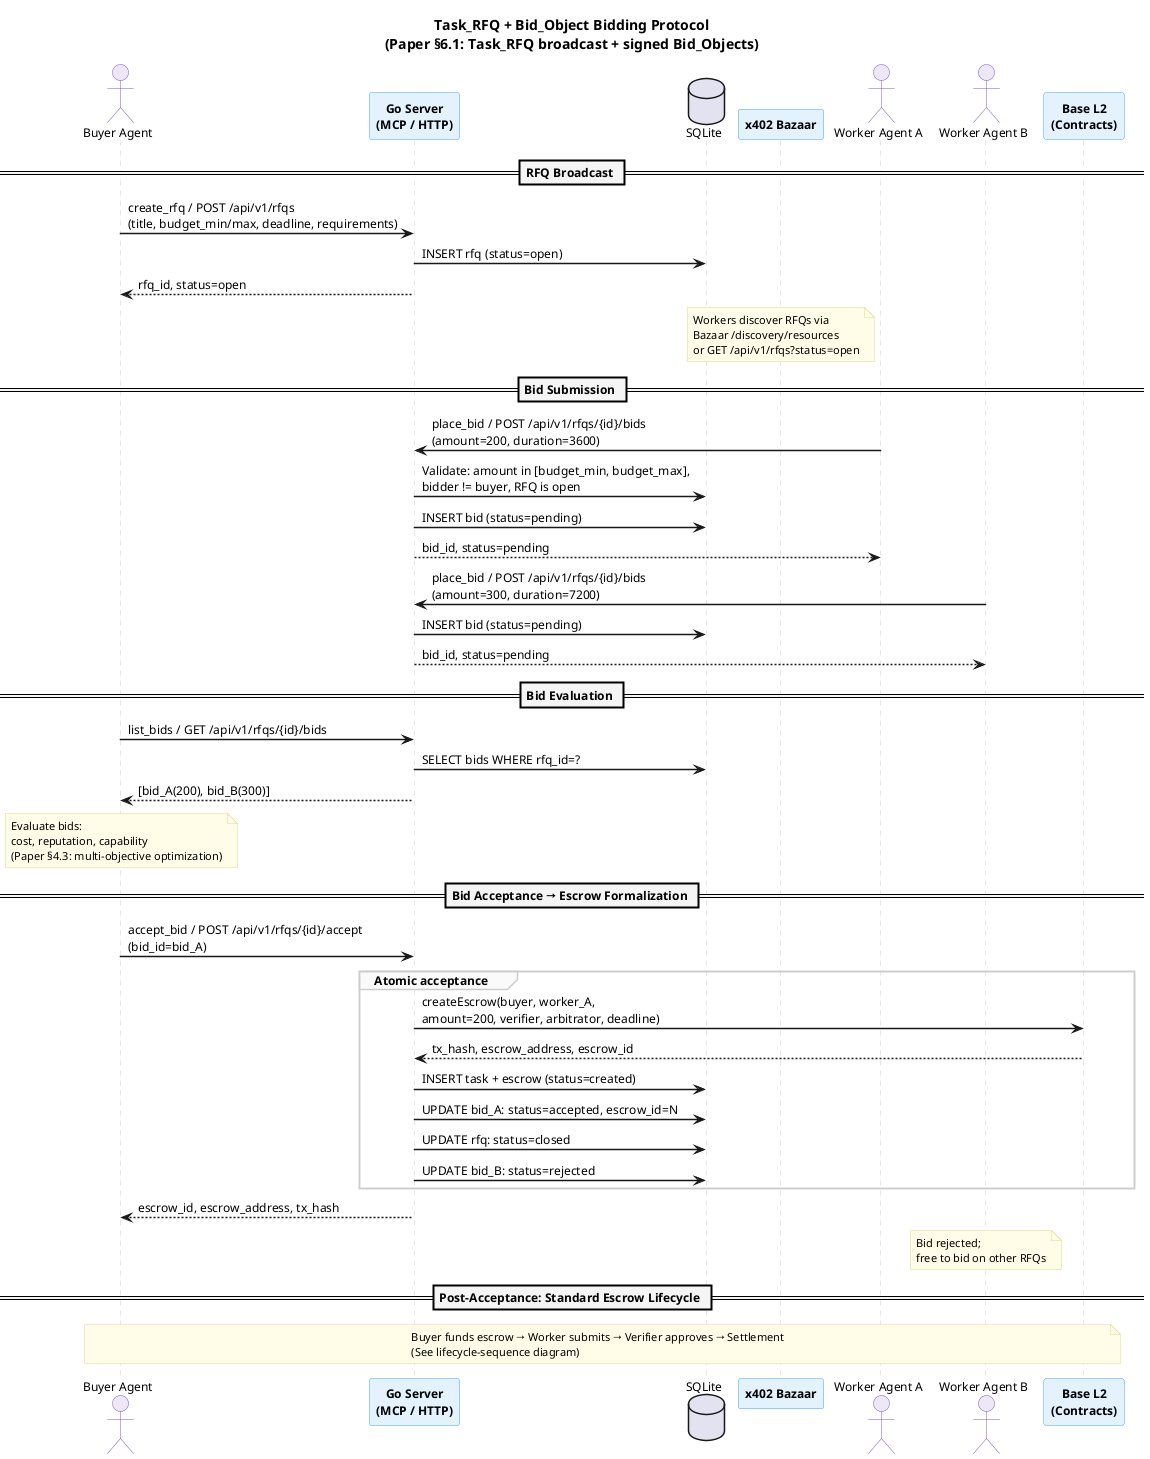

The diagram above was rendered by PlantUML. Its source (embedded in the PNG):
@startuml bidding-sequence
skinparam backgroundColor #FFFFFF
skinparam defaultFontName "Helvetica"
skinparam defaultFontSize 12
skinparam shadowing false
skinparam sequenceArrowThickness 1.5
skinparam sequenceLifeLineBorderColor #CCCCCC
skinparam sequenceDividerBackgroundColor #F5F5F5
skinparam sequenceDividerFontStyle bold
skinparam sequenceGroupBackgroundColor #FAFAFA
skinparam sequenceGroupBorderColor #CCCCCC

skinparam participant {
  BorderColor #42A5F5
  BackgroundColor #E3F2FD
  FontStyle bold
}

skinparam actor {
  BorderColor #7E57C2
  BackgroundColor #EDE7F6
}

skinparam note {
  BackgroundColor #FFFDE7
  BorderColor #E0D68A
  FontSize 11
}

title Task_RFQ + Bid_Object Bidding Protocol\n(Paper §6.1: Task_RFQ broadcast + signed Bid_Objects)

actor "Buyer Agent" as Buyer
participant "Go Server\n(MCP / HTTP)" as Server
database "SQLite" as DB
participant "x402 Bazaar" as Bazaar
actor "Worker Agent A" as WorkerA
actor "Worker Agent B" as WorkerB
participant "Base L2\n(Contracts)" as Chain

== RFQ Broadcast ==

Buyer -> Server : create_rfq / POST /api/v1/rfqs\n(title, budget_min/max, deadline, requirements)
Server -> DB : INSERT rfq (status=open)
Server --> Buyer : rfq_id, status=open

note over Bazaar : Workers discover RFQs via\nBazaar /discovery/resources\nor GET /api/v1/rfqs?status=open

== Bid Submission ==

WorkerA -> Server : place_bid / POST /api/v1/rfqs/{id}/bids\n(amount=200, duration=3600)
Server -> DB : Validate: amount in [budget_min, budget_max],\nbidder != buyer, RFQ is open
Server -> DB : INSERT bid (status=pending)
Server --> WorkerA : bid_id, status=pending

WorkerB -> Server : place_bid / POST /api/v1/rfqs/{id}/bids\n(amount=300, duration=7200)
Server -> DB : INSERT bid (status=pending)
Server --> WorkerB : bid_id, status=pending

== Bid Evaluation ==

Buyer -> Server : list_bids / GET /api/v1/rfqs/{id}/bids
Server -> DB : SELECT bids WHERE rfq_id=?
Server --> Buyer : [bid_A(200), bid_B(300)]

note over Buyer : Evaluate bids:\ncost, reputation, capability\n(Paper §4.3: multi-objective optimization)

== Bid Acceptance → Escrow Formalization ==

Buyer -> Server : accept_bid / POST /api/v1/rfqs/{id}/accept\n(bid_id=bid_A)

group Atomic acceptance
  Server -> Chain : createEscrow(buyer, worker_A,\namount=200, verifier, arbitrator, deadline)
  Chain --> Server : tx_hash, escrow_address, escrow_id

  Server -> DB : INSERT task + escrow (status=created)
  Server -> DB : UPDATE bid_A: status=accepted, escrow_id=N
  Server -> DB : UPDATE rfq: status=closed
  Server -> DB : UPDATE bid_B: status=rejected
end

Server --> Buyer : escrow_id, escrow_address, tx_hash

note over WorkerB : Bid rejected;\nfree to bid on other RFQs

== Post-Acceptance: Standard Escrow Lifecycle ==

note over Buyer, Chain : Buyer funds escrow → Worker submits → Verifier approves → Settlement\n(See lifecycle-sequence diagram)

@enduml